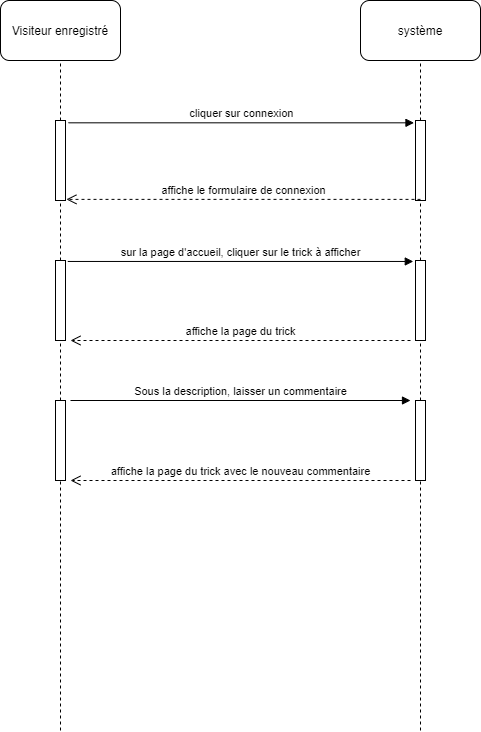

The diagram above was exported from draw.io. Its source (the exported page's mxGraphModel, read from the mxfile embedded in the PNG):
<mxGraphModel dx="1040" dy="521" grid="1" gridSize="10" guides="1" tooltips="1" connect="1" arrows="1" fold="1" page="1" pageScale="1" pageWidth="827" pageHeight="1169" math="0" shadow="0">
  <root>
    <mxCell id="0" />
    <mxCell id="1" parent="0" />
    <mxCell id="YZRBkCvwzG7s9o2E4OaL-1" value="Visiteur enregistré" style="rounded=1;whiteSpace=wrap;html=1;" parent="1" vertex="1">
      <mxGeometry x="140" y="40" width="120" height="60" as="geometry" />
    </mxCell>
    <mxCell id="YZRBkCvwzG7s9o2E4OaL-2" value="système" style="rounded=1;whiteSpace=wrap;html=1;" parent="1" vertex="1">
      <mxGeometry x="500" y="40" width="120" height="60" as="geometry" />
    </mxCell>
    <mxCell id="YZRBkCvwzG7s9o2E4OaL-3" value="" style="endArrow=none;dashed=1;html=1;entryX=0.5;entryY=1;entryDx=0;entryDy=0;" parent="1" source="YZRBkCvwzG7s9o2E4OaL-5" target="YZRBkCvwzG7s9o2E4OaL-1" edge="1">
      <mxGeometry width="50" height="50" relative="1" as="geometry">
        <mxPoint x="200" y="770" as="sourcePoint" />
        <mxPoint x="440" y="380" as="targetPoint" />
      </mxGeometry>
    </mxCell>
    <mxCell id="YZRBkCvwzG7s9o2E4OaL-4" value="" style="endArrow=none;dashed=1;html=1;entryX=0.5;entryY=1;entryDx=0;entryDy=0;" parent="1" source="YZRBkCvwzG7s9o2E4OaL-7" target="YZRBkCvwzG7s9o2E4OaL-2" edge="1">
      <mxGeometry width="50" height="50" relative="1" as="geometry">
        <mxPoint x="560" y="770" as="sourcePoint" />
        <mxPoint x="440" y="380" as="targetPoint" />
      </mxGeometry>
    </mxCell>
    <mxCell id="YZRBkCvwzG7s9o2E4OaL-5" value="" style="html=1;points=[];perimeter=orthogonalPerimeter;" parent="1" vertex="1">
      <mxGeometry x="195" y="160" width="10" height="80" as="geometry" />
    </mxCell>
    <mxCell id="YZRBkCvwzG7s9o2E4OaL-6" value="" style="endArrow=none;dashed=1;html=1;entryX=0.5;entryY=1;entryDx=0;entryDy=0;" parent="1" source="YZRBkCvwzG7s9o2E4OaL-11" target="YZRBkCvwzG7s9o2E4OaL-5" edge="1">
      <mxGeometry width="50" height="50" relative="1" as="geometry">
        <mxPoint x="200" y="770" as="sourcePoint" />
        <mxPoint x="200" y="100" as="targetPoint" />
      </mxGeometry>
    </mxCell>
    <mxCell id="YZRBkCvwzG7s9o2E4OaL-7" value="" style="html=1;points=[];perimeter=orthogonalPerimeter;" parent="1" vertex="1">
      <mxGeometry x="555" y="160" width="10" height="80" as="geometry" />
    </mxCell>
    <mxCell id="YZRBkCvwzG7s9o2E4OaL-8" value="" style="endArrow=none;dashed=1;html=1;entryX=0.5;entryY=1;entryDx=0;entryDy=0;" parent="1" source="YZRBkCvwzG7s9o2E4OaL-13" target="YZRBkCvwzG7s9o2E4OaL-7" edge="1">
      <mxGeometry width="50" height="50" relative="1" as="geometry">
        <mxPoint x="560" y="770" as="sourcePoint" />
        <mxPoint x="560" y="100" as="targetPoint" />
      </mxGeometry>
    </mxCell>
    <mxCell id="YZRBkCvwzG7s9o2E4OaL-9" value="cliquer sur connexion" style="html=1;verticalAlign=bottom;endArrow=block;exitX=1.297;exitY=0.029;exitDx=0;exitDy=0;exitPerimeter=0;entryX=-0.152;entryY=0.029;entryDx=0;entryDy=0;entryPerimeter=0;" parent="1" source="YZRBkCvwzG7s9o2E4OaL-5" target="YZRBkCvwzG7s9o2E4OaL-7" edge="1">
      <mxGeometry width="80" relative="1" as="geometry">
        <mxPoint x="370" y="410" as="sourcePoint" />
        <mxPoint x="450" y="410" as="targetPoint" />
      </mxGeometry>
    </mxCell>
    <mxCell id="YZRBkCvwzG7s9o2E4OaL-10" value="affiche le formulaire de connexion" style="html=1;verticalAlign=bottom;endArrow=open;dashed=1;endSize=8;entryX=1.09;entryY=0.986;entryDx=0;entryDy=0;entryPerimeter=0;exitX=0.5;exitY=0.986;exitDx=0;exitDy=0;exitPerimeter=0;" parent="1" source="YZRBkCvwzG7s9o2E4OaL-7" target="YZRBkCvwzG7s9o2E4OaL-5" edge="1">
      <mxGeometry relative="1" as="geometry">
        <mxPoint x="440" y="400" as="sourcePoint" />
        <mxPoint x="360" y="400" as="targetPoint" />
      </mxGeometry>
    </mxCell>
    <mxCell id="YZRBkCvwzG7s9o2E4OaL-11" value="" style="html=1;points=[];perimeter=orthogonalPerimeter;" parent="1" vertex="1">
      <mxGeometry x="195" y="300" width="10" height="80" as="geometry" />
    </mxCell>
    <mxCell id="YZRBkCvwzG7s9o2E4OaL-12" value="" style="endArrow=none;dashed=1;html=1;entryX=0.5;entryY=1;entryDx=0;entryDy=0;" parent="1" source="YZRBkCvwzG7s9o2E4OaL-17" target="YZRBkCvwzG7s9o2E4OaL-11" edge="1">
      <mxGeometry width="50" height="50" relative="1" as="geometry">
        <mxPoint x="200" y="770" as="sourcePoint" />
        <mxPoint x="200" y="240" as="targetPoint" />
      </mxGeometry>
    </mxCell>
    <mxCell id="YZRBkCvwzG7s9o2E4OaL-13" value="" style="html=1;points=[];perimeter=orthogonalPerimeter;" parent="1" vertex="1">
      <mxGeometry x="555" y="300" width="10" height="80" as="geometry" />
    </mxCell>
    <mxCell id="YZRBkCvwzG7s9o2E4OaL-14" value="" style="endArrow=none;dashed=1;html=1;entryX=0.5;entryY=1;entryDx=0;entryDy=0;" parent="1" source="YZRBkCvwzG7s9o2E4OaL-19" target="YZRBkCvwzG7s9o2E4OaL-13" edge="1">
      <mxGeometry width="50" height="50" relative="1" as="geometry">
        <mxPoint x="560" y="770" as="sourcePoint" />
        <mxPoint x="560" y="240" as="targetPoint" />
      </mxGeometry>
    </mxCell>
    <mxCell id="YZRBkCvwzG7s9o2E4OaL-15" value="sur la page d'accueil, cliquer sur le trick à afficher" style="html=1;verticalAlign=bottom;endArrow=block;exitX=1.228;exitY=0.012;exitDx=0;exitDy=0;exitPerimeter=0;entryX=-0.221;entryY=0.012;entryDx=0;entryDy=0;entryPerimeter=0;" parent="1" source="YZRBkCvwzG7s9o2E4OaL-11" target="YZRBkCvwzG7s9o2E4OaL-13" edge="1">
      <mxGeometry width="80" relative="1" as="geometry">
        <mxPoint x="360" y="330" as="sourcePoint" />
        <mxPoint x="440" y="330" as="targetPoint" />
      </mxGeometry>
    </mxCell>
    <mxCell id="YZRBkCvwzG7s9o2E4OaL-16" value="affiche la page du trick" style="html=1;verticalAlign=bottom;endArrow=open;dashed=1;endSize=8;" parent="1" edge="1">
      <mxGeometry relative="1" as="geometry">
        <mxPoint x="550" y="380" as="sourcePoint" />
        <mxPoint x="210" y="380" as="targetPoint" />
      </mxGeometry>
    </mxCell>
    <mxCell id="YZRBkCvwzG7s9o2E4OaL-17" value="" style="html=1;points=[];perimeter=orthogonalPerimeter;" parent="1" vertex="1">
      <mxGeometry x="195" y="440" width="10" height="80" as="geometry" />
    </mxCell>
    <mxCell id="YZRBkCvwzG7s9o2E4OaL-18" value="" style="endArrow=none;dashed=1;html=1;entryX=0.5;entryY=1;entryDx=0;entryDy=0;" parent="1" target="YZRBkCvwzG7s9o2E4OaL-17" edge="1">
      <mxGeometry width="50" height="50" relative="1" as="geometry">
        <mxPoint x="200" y="770" as="sourcePoint" />
        <mxPoint x="200" y="380" as="targetPoint" />
      </mxGeometry>
    </mxCell>
    <mxCell id="YZRBkCvwzG7s9o2E4OaL-19" value="" style="html=1;points=[];perimeter=orthogonalPerimeter;" parent="1" vertex="1">
      <mxGeometry x="555" y="440" width="10" height="80" as="geometry" />
    </mxCell>
    <mxCell id="YZRBkCvwzG7s9o2E4OaL-20" value="" style="endArrow=none;dashed=1;html=1;entryX=0.5;entryY=1;entryDx=0;entryDy=0;" parent="1" target="YZRBkCvwzG7s9o2E4OaL-19" edge="1">
      <mxGeometry width="50" height="50" relative="1" as="geometry">
        <mxPoint x="560" y="770" as="sourcePoint" />
        <mxPoint x="560" y="380" as="targetPoint" />
      </mxGeometry>
    </mxCell>
    <mxCell id="YZRBkCvwzG7s9o2E4OaL-21" value="Sous la description, laisser un commentaire" style="html=1;verticalAlign=bottom;endArrow=block;" parent="1" edge="1">
      <mxGeometry width="80" relative="1" as="geometry">
        <mxPoint x="210" y="440" as="sourcePoint" />
        <mxPoint x="550" y="440" as="targetPoint" />
      </mxGeometry>
    </mxCell>
    <mxCell id="YZRBkCvwzG7s9o2E4OaL-22" value="affiche la page du trick avec le nouveau commentaire" style="html=1;verticalAlign=bottom;endArrow=open;dashed=1;endSize=8;" parent="1" edge="1">
      <mxGeometry relative="1" as="geometry">
        <mxPoint x="550" y="520" as="sourcePoint" />
        <mxPoint x="210" y="520" as="targetPoint" />
      </mxGeometry>
    </mxCell>
  </root>
</mxGraphModel>